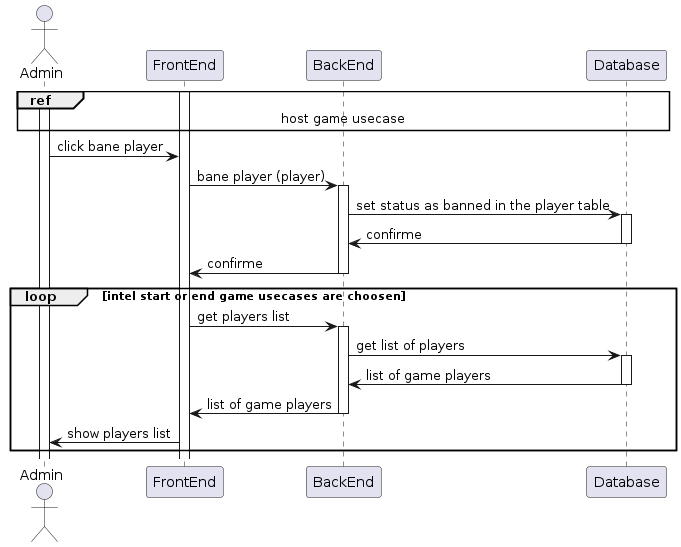

The diagram above was rendered by PlantUML. Its source (embedded in the PNG):
@startuml

actor Admin

Activate Admin
Activate FrontEnd

ref over Admin, FrontEnd, BackEnd, Database : host game usecase

Admin ->  FrontEnd : click bane player
FrontEnd -> BackEnd : bane player (player)
Activate BackEnd

BackEnd -> Database : set status as banned in the player table
Activate Database

Database -> BackEnd : confirme
deactivate Database

BackEnd -> FrontEnd : confirme
deactivate BackEnd

loop intel start or end game usecases are choosen

    FrontEnd -> BackEnd : get players list
    Activate BackEnd

    BackEnd -> Database : get list of players
    Activate Database

    Database -> BackEnd : list of game players
    deactivate Database

    BackEnd -> FrontEnd : list of game players
    deactivate BackEnd

    FrontEnd -> Admin : show players list

end

@enduml